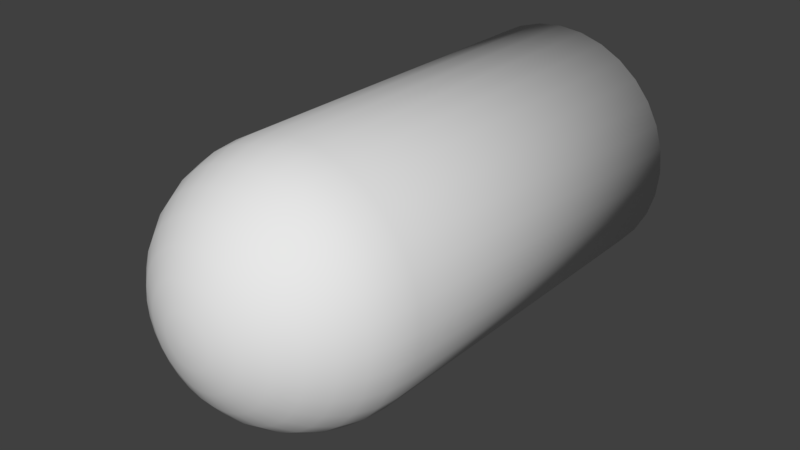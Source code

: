 # Source: Bullet.blend  (saved by Blender 2.78.0; exported with 4.5.12 LTS)
import bpy
from mathutils import Matrix  # noqa: F401  (used for matrix-valued properties, if any)

bpy.ops.wm.read_factory_settings(use_empty=True)
scene = bpy.context.scene
scene.name = 'Scene'

# ---- collections
col_collection_1 = bpy.data.collections.new('Collection 1'); scene.collection.children.link(col_collection_1)

# ---- world
world_world = bpy.data.worlds.new('World'); scene.world = world_world
world_world.color = (0.05088, 0.05088, 0.05088)
world_world.use_sun_shadow = False
world_world.sun_shadow_jitter_overblur = 0.0
world_world.cycles.sampling_method = 'MANUAL'

# ---- meshes
me_sphere = bpy.data.meshes.new('Sphere')
me_sphere.from_pydata([(0.003806, 0.01913, 0.1981), (0.007466, 0.03753, 0.1924), (0.01084, 0.05449, 0.1831), (0.01379, 0.06935, 0.1707), (0.01622, 0.08155, 0.1556), (0.01802, 0.09061, 0.1383), (0.01913, 0.09619, 0.1195), (0.01951, 0.09808, 0.1), (0.007466, 0.01802, 0.1981), (0.01464, 0.03536, 0.1924), (0.02126, 0.05133, 0.1831), (0.02706, 0.06533, 0.1707), (0.03182, 0.07682, 0.1556), (0.03536, 0.08536, 0.1383), (0.03753, 0.09061, 0.1195), (0.03827, 0.09239, 0.1), (0.01084, 0.01622, 0.1981), (0.02126, 0.03182, 0.1924), (0.03087, 0.04619, 0.1831), (0.03928, 0.05879, 0.1707), (0.04619, 0.06913, 0.1556), (0.05133, 0.07682, 0.1383), (0.05449, 0.08155, 0.1195), (0.05556, 0.08315, 0.1), (0.01379, 0.01379, 0.1981), (0.02706, 0.02706, 0.1924), (0.03928, 0.03928, 0.1831), (0.05, 0.05, 0.1707), (0.05879, 0.05879, 0.1556), (0.06533, 0.06533, 0.1383), (0.06935, 0.06935, 0.1195), (0.07071, 0.07071, 0.1), (0.01622, 0.01084, 0.1981), (0.03182, 0.02126, 0.1924), (0.04619, 0.03087, 0.1831), (0.05879, 0.03928, 0.1707), (0.06913, 0.04619, 0.1556), (0.07682, 0.05133, 0.1383), (0.08155, 0.05449, 0.1195), (0.08315, 0.05556, 0.1), (0.01802, 0.007466, 0.1981), (0.03536, 0.01464, 0.1924), (0.05133, 0.02126, 0.1831), (0.06533, 0.02706, 0.1707), (0.07682, 0.03182, 0.1556), (0.08536, 0.03536, 0.1383), (0.09061, 0.03753, 0.1195), (0.09239, 0.03827, 0.1), (0.01913, 0.003806, 0.1981), (0.03753, 0.007466, 0.1924), (0.05449, 0.01084, 0.1831), (0.06935, 0.01379, 0.1707), (0.08155, 0.01622, 0.1556), (0.09061, 0.01802, 0.1383), (0.09619, 0.01913, 0.1195), (0.09808, 0.01951, 0.1), (0.01951, -3.263e-09, 0.1981), (0.03827, -3.511e-09, 0.1924), (0.05556, -3.915e-09, 0.1831), (0.07071, -4.459e-09, 0.1707), (0.08315, -5.121e-09, 0.1556), (0.09239, 8.344e-11, 0.1383), (0.09808, -1.117e-08, 0.1195), (0.1, -1.036e-08, 0.1), (0.01913, -0.003806, 0.1981), (0.03753, -0.007466, 0.1924), (0.05449, -0.01084, 0.1831), (0.06935, -0.01379, 0.1707), (0.08155, -0.01622, 0.1556), (0.09061, -0.01802, 0.1383), (0.09619, -0.01913, 0.1195), (0.09808, -0.01951, 0.1), (0.01802, -0.007466, 0.1981), (0.03536, -0.01464, 0.1924), (0.05133, -0.02126, 0.1831), (0.06533, -0.02706, 0.1707), (0.07682, -0.03182, 0.1556), (0.08536, -0.03536, 0.1383), (0.09061, -0.03753, 0.1195), (0.09239, -0.03827, 0.1), (0.01622, -0.01084, 0.1981), (0.03182, -0.02126, 0.1924), (0.04619, -0.03087, 0.1831), (0.05879, -0.03928, 0.1707), (0.06913, -0.04619, 0.1556), (0.07682, -0.05133, 0.1383), (0.08155, -0.05449, 0.1195), (0.08315, -0.05556, 0.1), (0.01379, -0.0138, 0.1981), (0.02706, -0.02706, 0.1924), (0.03928, -0.03928, 0.1831), (0.05, -0.05, 0.1707), (0.05879, -0.05879, 0.1556), (0.06533, -0.06533, 0.1383), (0.06935, -0.06935, 0.1195), (0.07071, -0.07071, 0.1), (0.01084, -0.01622, 0.1981), (0.02126, -0.03182, 0.1924), (0.03087, -0.04619, 0.1831), (0.03928, -0.05879, 0.1707), (0.04619, -0.06913, 0.1556), (0.05133, -0.07682, 0.1383), (0.05449, -0.08155, 0.1195), (0.05556, -0.08315, 0.1), (0.007466, -0.01802, 0.1981), (0.01464, -0.03536, 0.1924), (0.02126, -0.05133, 0.1831), (0.02706, -0.06533, 0.1707), (0.03182, -0.07682, 0.1556), (0.03536, -0.08536, 0.1383), (0.03753, -0.09061, 0.1195), (0.03827, -0.09239, 0.1), (0.003806, -0.01913, 0.1981), (0.007466, -0.03753, 0.1924), (0.01084, -0.05449, 0.1831), (0.01379, -0.06935, 0.1707), (0.01622, -0.08155, 0.1556), (0.01802, -0.09061, 0.1383), (0.01913, -0.09619, 0.1195), (0.01951, -0.09808, 0.1), (-7.212e-10, -0.01951, 0.1981), (4.122e-09, -0.03827, 0.1924), (2.632e-09, -0.05556, 0.1831), (-2.584e-09, -0.07071, 0.1707), (-8.544e-09, -0.08315, 0.1556), (6.357e-09, -0.09239, 0.1383), (-8.544e-09, -0.09808, 0.1195), (-1.003e-08, -0.1, 0.1), (-0.003806, -0.01913, 0.1981), (-0.007466, -0.03753, 0.1924), (-0.01084, -0.05449, 0.1831), (-0.01379, -0.06935, 0.1707), (-0.01622, -0.08155, 0.1556), (-0.01802, -0.09061, 0.1383), (-0.01913, -0.09619, 0.1195), (-0.01951, -0.09808, 0.1), (-0.007466, -0.01802, 0.1981), (-0.01464, -0.03536, 0.1924), (-0.02126, -0.05133, 0.1831), (-0.02706, -0.06533, 0.1707), (-0.03182, -0.07682, 0.1556), (-0.03536, -0.08536, 0.1383), (-0.03753, -0.09061, 0.1195), (-0.03827, -0.09239, 0.1), (-1.81e-08, -2.702e-08, 0.2), (-0.01084, -0.01622, 0.1981), (-0.02126, -0.03182, 0.1924), (-0.03087, -0.04619, 0.1831), (-0.03928, -0.05879, 0.1707), (-0.04619, -0.06913, 0.1556), (-0.05133, -0.07682, 0.1383), (-0.05449, -0.08155, 0.1195), (-0.05556, -0.08315, 0.1), (-0.01379, -0.01379, 0.1981), (-0.02706, -0.02706, 0.1924), (-0.03928, -0.03928, 0.1831), (-0.05, -0.05, 0.1707), (-0.05879, -0.05879, 0.1556), (-0.06533, -0.06533, 0.1383), (-0.06935, -0.06935, 0.1195), (-0.07071, -0.07071, 0.1), (-0.01622, -0.01084, 0.1981), (-0.03182, -0.02126, 0.1924), (-0.04619, -0.03087, 0.1831), (-0.05879, -0.03928, 0.1707), (-0.06913, -0.04619, 0.1556), (-0.07682, -0.05133, 0.1383), (-0.08155, -0.05449, 0.1195), (-0.08315, -0.05556, 0.1), (-0.01802, -0.007466, 0.1981), (-0.03536, -0.01464, 0.1924), (-0.05133, -0.02126, 0.1831), (-0.06533, -0.02706, 0.1707), (-0.07682, -0.03182, 0.1556), (-0.08536, -0.03536, 0.1383), (-0.09061, -0.03753, 0.1195), (-0.09239, -0.03827, 0.1), (-0.01913, -0.003806, 0.1981), (-0.03753, -0.007466, 0.1924), (-0.05449, -0.01084, 0.1831), (-0.06935, -0.01379, 0.1707), (-0.08155, -0.01622, 0.1556), (-0.09061, -0.01802, 0.1383), (-0.09619, -0.01913, 0.1195), (-0.09808, -0.01951, 0.1), (-0.01951, -3.263e-09, 0.1981), (-0.03827, -3.511e-09, 0.1924), (-0.05556, 2.045e-09, 0.1831), (-0.07071, 7.462e-09, 0.1707), (-0.08315, 1.276e-08, 0.1556), (-0.09239, -5.877e-09, 0.1383), (-0.09808, 1.863e-08, 0.1195), (-0.1, 1.349e-08, 0.1), (-0.01913, 0.003806, 0.1981), (-0.03753, 0.007466, 0.1924), (-0.05449, 0.01084, 0.1831), (-0.06935, 0.01379, 0.1707), (-0.08155, 0.01622, 0.1556), (-0.09061, 0.01802, 0.1383), (-0.09619, 0.01913, 0.1195), (-0.09808, 0.01951, 0.1), (-0.01802, 0.007466, 0.1981), (-0.03536, 0.01464, 0.1924), (-0.05133, 0.02126, 0.1831), (-0.06533, 0.02706, 0.1707), (-0.07682, 0.03182, 0.1556), (-0.08536, 0.03536, 0.1383), (-0.09061, 0.03753, 0.1195), (-0.09239, 0.03827, 0.1), (-0.01622, 0.01084, 0.1981), (-0.03182, 0.02126, 0.1924), (-0.04619, 0.03087, 0.1831), (-0.05879, 0.03928, 0.1707), (-0.06913, 0.04619, 0.1556), (-0.07682, 0.05133, 0.1383), (-0.08155, 0.05449, 0.1195), (-0.08315, 0.05556, 0.1), (-0.01379, 0.01379, 0.1981), (-0.02706, 0.02706, 0.1924), (-0.03928, 0.03928, 0.1831), (-0.05, 0.05, 0.1707), (-0.05879, 0.05879, 0.1556), (-0.06533, 0.06533, 0.1383), (-0.06935, 0.06935, 0.1195), (-0.07071, 0.07071, 0.1), (2.722e-08, 0.1, -0.2), (-0.01951, 0.09808, -0.2), (-0.03827, 0.09239, -0.2), (-0.05556, 0.08315, -0.2), (-0.01084, 0.01622, 0.1981), (-0.02126, 0.03182, 0.1924), (-0.03087, 0.04619, 0.1831), (-0.03928, 0.05879, 0.1707), (-0.04619, 0.06913, 0.1556), (-0.05133, 0.07682, 0.1383), (-0.05449, 0.08155, 0.1195), (-0.05556, 0.08315, 0.1), (-0.07071, 0.07071, -0.2), (-0.08315, 0.05556, -0.2), (-0.09239, 0.03827, -0.2), (-0.09808, 0.01951, -0.2), (-0.1, 1.825e-08, -0.2), (-0.09808, -0.01951, -0.2), (-0.09239, -0.03827, -0.2), (-0.007466, 0.01802, 0.1981), (-0.01464, 0.03536, 0.1924), (-0.02126, 0.05133, 0.1831), (-0.02706, 0.06533, 0.1707), (-0.03182, 0.07682, 0.1556), (-0.03536, 0.08536, 0.1383), (-0.03753, 0.09061, 0.1195), (-0.03827, 0.09239, 0.1), (-0.08315, -0.05556, -0.2), (-0.07071, -0.07071, -0.2), (-0.05556, -0.08315, -0.2), (-0.03827, -0.09239, -0.2), (-0.01951, -0.09808, -0.2), (-1.003e-08, -0.1, -0.2), (0.01951, -0.09808, -0.2), (-0.003806, 0.01913, 0.1981), (-0.007466, 0.03753, 0.1924), (-0.01084, 0.05449, 0.1831), (-0.01379, 0.06935, 0.1707), (-0.01622, 0.08155, 0.1556), (-0.01802, 0.09061, 0.1383), (-0.01913, 0.09619, 0.1195), (-0.01951, 0.09808, 0.1), (0.03827, -0.09239, -0.2), (0.05556, -0.08315, -0.2), (0.07071, -0.07071, -0.2), (0.08315, -0.05556, -0.2), (0.09239, -0.03827, -0.2), (0.09808, -0.01951, -0.2), (0.1, -5.587e-09, -0.2), (3.749e-09, 0.01951, 0.1981), (7.847e-09, 0.03827, 0.1924), (1.083e-08, 0.05556, 0.1831), (1.53e-08, 0.07071, 0.1707), (2.722e-08, 0.08315, 0.1556), (6.357e-09, 0.09239, 0.1383), (2.573e-08, 0.09808, 0.1195), (2.722e-08, 0.1, 0.1), (0.09808, 0.01951, -0.2), (0.09239, 0.03827, -0.2), (0.08315, 0.05556, -0.2), (0.07071, 0.07071, -0.2), (0.05556, 0.08315, -0.2), (0.03827, 0.09239, -0.2), (0.01951, 0.09808, -0.2)], [], [(280, 279, 5, 6), (281, 280, 6, 7), (274, 144, 0), (275, 274, 0, 1), (276, 275, 1, 2), (277, 276, 2, 3), (278, 277, 3, 4), (279, 278, 4, 5), (5, 4, 12, 13), (6, 5, 13, 14), (7, 6, 14, 15), (0, 144, 8), (1, 0, 8, 9), (2, 1, 9, 10), (3, 2, 10, 11), (4, 3, 11, 12), (9, 8, 16, 17), (10, 9, 17, 18), (11, 10, 18, 19), (12, 11, 19, 20), (13, 12, 20, 21), (14, 13, 21, 22), (15, 14, 22, 23), (8, 144, 16), (21, 20, 28, 29), (22, 21, 29, 30), (23, 22, 30, 31), (16, 144, 24), (17, 16, 24, 25), (18, 17, 25, 26), (19, 18, 26, 27), (20, 19, 27, 28), (26, 25, 33, 34), (27, 26, 34, 35), (28, 27, 35, 36), (29, 28, 36, 37), (30, 29, 37, 38), (31, 30, 38, 39), (24, 144, 32), (25, 24, 32, 33), (38, 37, 45, 46), (39, 38, 46, 47), (32, 144, 40), (33, 32, 40, 41), (34, 33, 41, 42), (35, 34, 42, 43), (36, 35, 43, 44), (37, 36, 44, 45), (43, 42, 50, 51), (44, 43, 51, 52), (45, 44, 52, 53), (46, 45, 53, 54), (47, 46, 54, 55), (40, 144, 48), (41, 40, 48, 49), (42, 41, 49, 50), (55, 54, 62, 63), (48, 144, 56), (49, 48, 56, 57), (50, 49, 57, 58), (51, 50, 58, 59), (52, 51, 59, 60), (53, 52, 60, 61), (54, 53, 61, 62), (59, 58, 66, 67), (60, 59, 67, 68), (61, 60, 68, 69), (62, 61, 69, 70), (63, 62, 70, 71), (56, 144, 64), (57, 56, 64, 65), (58, 57, 65, 66), (71, 70, 78, 79), (64, 144, 72), (65, 64, 72, 73), (66, 65, 73, 74), (67, 66, 74, 75), (68, 67, 75, 76), (69, 68, 76, 77), (70, 69, 77, 78), (76, 75, 83, 84), (77, 76, 84, 85), (78, 77, 85, 86), (79, 78, 86, 87), (72, 144, 80), (73, 72, 80, 81), (74, 73, 81, 82), (75, 74, 82, 83), (80, 144, 88), (81, 80, 88, 89), (82, 81, 89, 90), (83, 82, 90, 91), (84, 83, 91, 92), (85, 84, 92, 93), (86, 85, 93, 94), (87, 86, 94, 95), (92, 91, 99, 100), (93, 92, 100, 101), (94, 93, 101, 102), (95, 94, 102, 103), (88, 144, 96), (89, 88, 96, 97), (90, 89, 97, 98), (91, 90, 98, 99), (97, 96, 104, 105), (98, 97, 105, 106), (99, 98, 106, 107), (100, 99, 107, 108), (101, 100, 108, 109), (102, 101, 109, 110), (103, 102, 110, 111), (96, 144, 104), (109, 108, 116, 117), (110, 109, 117, 118), (111, 110, 118, 119), (104, 144, 112), (105, 104, 112, 113), (106, 105, 113, 114), (107, 106, 114, 115), (108, 107, 115, 116), (114, 113, 121, 122), (115, 114, 122, 123), (116, 115, 123, 124), (117, 116, 124, 125), (118, 117, 125, 126), (119, 118, 126, 127), (112, 144, 120), (113, 112, 120, 121), (126, 125, 133, 134), (127, 126, 134, 135), (120, 144, 128), (121, 120, 128, 129), (122, 121, 129, 130), (123, 122, 130, 131), (124, 123, 131, 132), (125, 124, 132, 133), (130, 129, 137, 138), (131, 130, 138, 139), (132, 131, 139, 140), (133, 132, 140, 141), (134, 133, 141, 142), (135, 134, 142, 143), (128, 144, 136), (129, 128, 136, 137), (142, 141, 150, 151), (143, 142, 151, 152), (136, 144, 145), (137, 136, 145, 146), (138, 137, 146, 147), (139, 138, 147, 148), (140, 139, 148, 149), (141, 140, 149, 150), (148, 147, 155, 156), (149, 148, 156, 157), (150, 149, 157, 158), (151, 150, 158, 159), (152, 151, 159, 160), (145, 144, 153), (146, 145, 153, 154), (147, 146, 154, 155), (160, 159, 167, 168), (153, 144, 161), (154, 153, 161, 162), (155, 154, 162, 163), (156, 155, 163, 164), (157, 156, 164, 165), (158, 157, 165, 166), (159, 158, 166, 167), (164, 163, 171, 172), (165, 164, 172, 173), (166, 165, 173, 174), (167, 166, 174, 175), (168, 167, 175, 176), (161, 144, 169), (162, 161, 169, 170), (163, 162, 170, 171), (176, 175, 183, 184), (169, 144, 177), (170, 169, 177, 178), (171, 170, 178, 179), (172, 171, 179, 180), (173, 172, 180, 181), (174, 173, 181, 182), (175, 174, 182, 183), (181, 180, 188, 189), (182, 181, 189, 190), (183, 182, 190, 191), (184, 183, 191, 192), (177, 144, 185), (178, 177, 185, 186), (179, 178, 186, 187), (180, 179, 187, 188), (186, 185, 193, 194), (187, 186, 194, 195), (188, 187, 195, 196), (189, 188, 196, 197), (190, 189, 197, 198), (191, 190, 198, 199), (192, 191, 199, 200), (185, 144, 193), (198, 197, 205, 206), (199, 198, 206, 207), (200, 199, 207, 208), (193, 144, 201), (194, 193, 201, 202), (195, 194, 202, 203), (196, 195, 203, 204), (197, 196, 204, 205), (202, 201, 209, 210), (203, 202, 210, 211), (204, 203, 211, 212), (205, 204, 212, 213), (206, 205, 213, 214), (207, 206, 214, 215), (208, 207, 215, 216), (201, 144, 209), (214, 213, 221, 222), (127, 135, 256, 257), (215, 214, 222, 223), (216, 224, 237, 238), (216, 215, 223, 224), (209, 144, 217), (210, 209, 217, 218), (211, 210, 218, 219), (63, 71, 272, 273), (212, 211, 219, 220), (87, 95, 269, 270), (213, 212, 220, 221), (152, 160, 253, 254), (251, 266, 226, 227), (219, 218, 230, 231), (23, 31, 285, 286), (220, 219, 231, 232), (111, 119, 258, 267), (221, 220, 232, 233), (47, 55, 282, 283), (222, 221, 233, 234), (200, 208, 239, 240), (223, 222, 234, 235), (135, 143, 255, 256), (224, 223, 235, 236), (217, 144, 229), (281, 7, 288, 225), (218, 217, 229, 230), (184, 192, 241, 242), (235, 234, 249, 250), (160, 168, 252, 253), (236, 235, 250, 251), (229, 144, 244), (176, 184, 242, 243), (230, 229, 244, 245), (224, 236, 228, 237), (231, 230, 245, 246), (31, 39, 284, 285), (232, 231, 246, 247), (7, 15, 287, 288), (233, 232, 247, 248), (95, 103, 268, 269), (234, 233, 248, 249), (246, 245, 260, 261), (119, 127, 257, 258), (247, 246, 261, 262), (208, 216, 238, 239), (248, 247, 262, 263), (143, 152, 254, 255), (249, 248, 263, 264), (79, 87, 270, 271), (250, 249, 264, 265), (15, 23, 286, 287), (251, 250, 265, 266), (244, 144, 259), (71, 79, 271, 272), (245, 244, 259, 260), (266, 281, 225, 226), (265, 264, 279, 280), (192, 200, 240, 241), (266, 265, 280, 281), (259, 144, 274), (55, 63, 273, 282), (260, 259, 274, 275), (168, 176, 243, 252), (261, 260, 275, 276), (103, 111, 267, 268), (262, 261, 276, 277), (236, 251, 227, 228), (263, 262, 277, 278), (39, 47, 283, 284), (264, 263, 278, 279), (287, 286, 285, 284, 283, 282, 273, 272, 271, 270, 269, 268, 267, 258, 257, 256, 255, 254, 253, 252, 243, 242, 241, 240, 239, 238, 237, 228, 227, 226, 225, 288)])
me_sphere.polygons.foreach_set('use_smooth', [True] * 289)
me_sphere.use_remesh_preserve_volume = False
me_sphere.use_remesh_preserve_attributes = False
me_sphere.use_mirror_vertex_groups = False
me_sphere.update()

# ---- objects
ob_sphere = bpy.data.objects.new('Sphere', me_sphere)

# ---- transforms, parenting, visibility, modifiers, constraints
ob_sphere.location = (0.0, 0.0, 0.0)
ob_sphere.rotation_euler = (1.571, -0.0, 0.0)
ob_sphere.lineart.crease_threshold = 0.0

# ---- collection membership
col_collection_1.objects.link(ob_sphere)

# ---- scene / render settings (as saved in the file)
scene.frame_start = 1; scene.frame_end = 250; scene.frame_set(1)
scene.render.engine = 'BLENDER_EEVEE_NEXT'
scene.render.resolution_percentage = 50
scene.render.dither_intensity = 0.0
scene.cycles.use_denoising = False
scene.cycles.samples = 128
scene.cycles.sampling_pattern = 'TABULATED_SOBOL'
scene.cycles.light_sampling_threshold = 0.0
scene.cycles.use_adaptive_sampling = False
scene.cycles.use_light_tree = False
scene.cycles.blur_glossy = 0.0
scene.cycles.sample_clamp_indirect = 0.0
scene.view_settings.view_transform = 'Standard'
bpy.context.view_layer.update()

# ---- added for rendering (the .blend has no active camera and no usable light): camera, sun
cam_auto = bpy.data.cameras.new('AutoCamera')
cam_auto.lens = 50.0
cam_auto.sensor_width = 36.0
cam_auto.clip_end = 1000.0
ob_auto_camera = bpy.data.objects.new('AutoCamera', cam_auto)
scene.collection.objects.link(ob_auto_camera)
ob_auto_camera.location = (0.453266, -0.543919, 0.362613)
ob_auto_camera.rotation_euler = (1.09748, -7.21219e-08, 0.694738)
scene.camera = ob_auto_camera
light_auto_sun = bpy.data.lights.new('AutoSun', 'SUN')
light_auto_sun.energy = 3.0
light_auto_sun.angle = 0.0523599
ob_auto_sun = bpy.data.objects.new('AutoSun', light_auto_sun)
scene.collection.objects.link(ob_auto_sun)
ob_auto_sun.rotation_euler = (0.872665, 0.174533, 0.523599)
bpy.context.view_layer.update()
